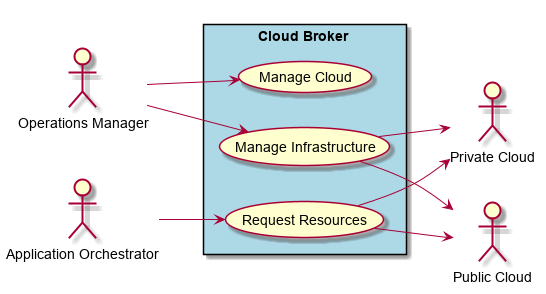

The diagram above was rendered by PlantUML. Its source (embedded in the PNG):
@startuml

left to right direction

actor :Operations Manager: as Ops
actor :Application Orchestrator: as AO
actor :Private Cloud: as PC1
actor :Public Cloud: as PC2

rectangle "Cloud Broker" #lightblue {
    UseCase UC1 as "Manage Infrastructure"
    UseCase UC2 as "Manage Cloud"
    UseCase UC3 as "Request Resources"
    Ops --> UC1
    Ops --> UC2
    UC1 --> PC1
    UC1 --> PC2
    UC3 --> PC1
    UC3 --> PC2
    AO --> UC3
}

@enduml